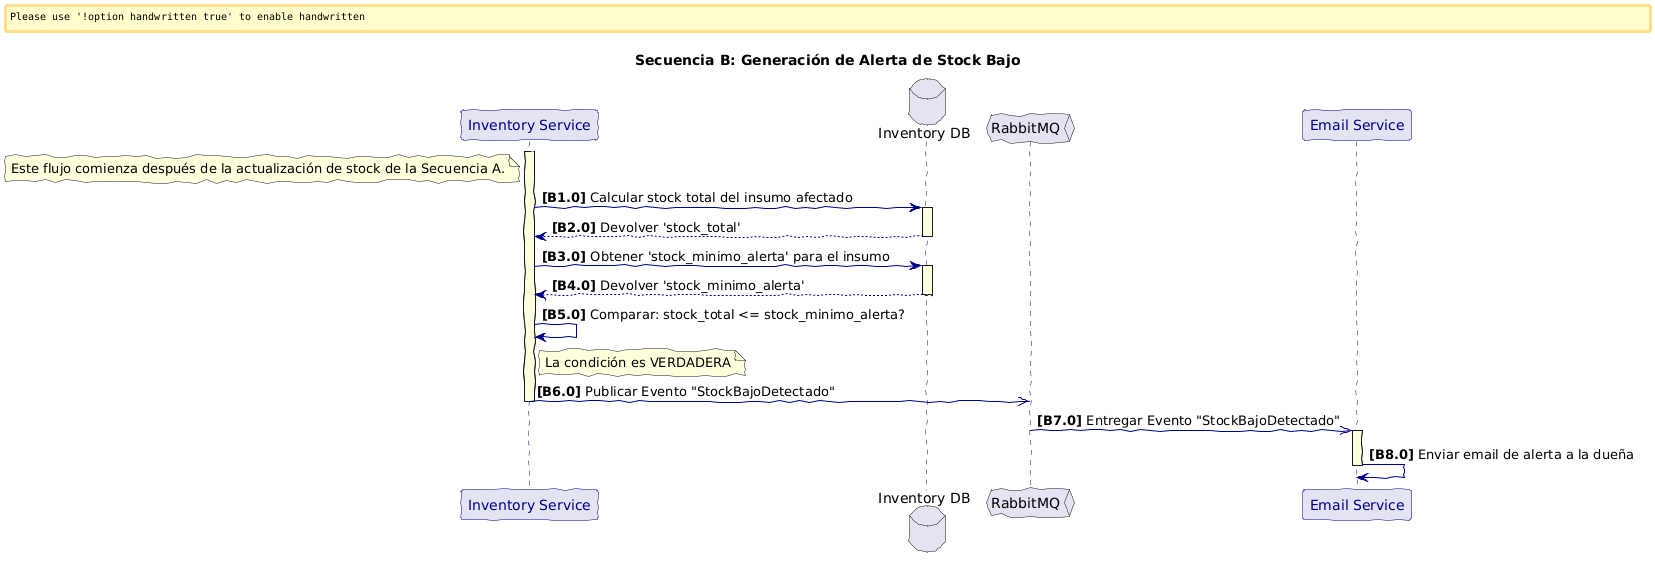

The diagram above was rendered by PlantUML. Its source (embedded in the PNG):
@startuml
skinparam handwritten true
skinparam sequence {
    ArrowColor DarkBlue
    ActorBorderColor DarkBlue
    ActorFontColor DarkBlue
    ParticipantBorderColor DarkBlue
    ParticipantFontColor DarkBlue
    LifeLineBorderColor DarkBlue
    LifeLineBackgroundColor #LightYellow
    NoteBackgroundColor #LightYellow
    NoteBorderColor DarkBlue
}

title Secuencia B: Generación de Alerta de Stock Bajo

autonumber "<b>[B.0]"

participant "Inventory Service" as IS
database "Inventory DB" as IS_DB
queue "RabbitMQ" as RMQ
participant "Email Service" as ES

activate IS
note left of IS: Este flujo comienza después de la actualización de stock de la Secuencia A.

IS -> IS_DB: Calcular stock total del insumo afectado
activate IS_DB
IS_DB --> IS: Devolver 'stock_total'
deactivate IS_DB

IS -> IS_DB: Obtener 'stock_minimo_alerta' para el insumo
activate IS_DB
IS_DB --> IS: Devolver 'stock_minimo_alerta'
deactivate IS_DB

IS -> IS: Comparar: stock_total <= stock_minimo_alerta?
note right of IS: La condición es VERDADERA

' El servicio publica su propio evento para notificar a otros
IS ->> RMQ: Publicar Evento "StockBajoDetectado"
deactivate IS

' El Email Service reacciona al nuevo evento
RMQ ->> ES: Entregar Evento "StockBajoDetectado"
activate ES
ES -> ES: Enviar email de alerta a la dueña
deactivate ES
@enduml